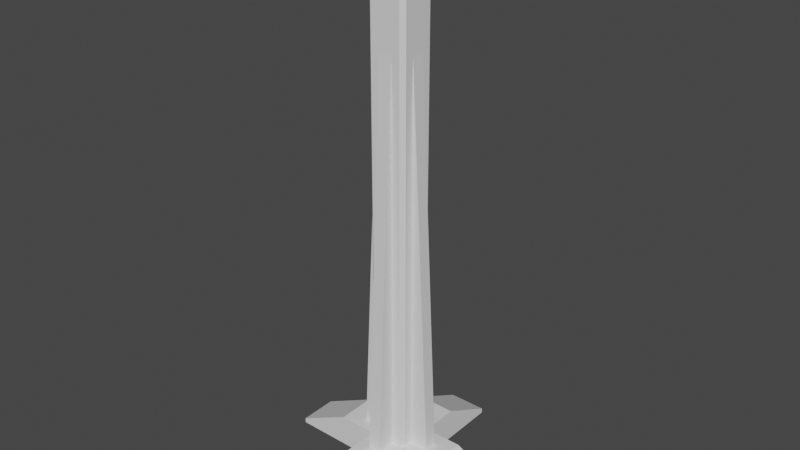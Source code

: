 # Source: WatchtowerBase.blend  (saved by Blender 2.90.8; exported with 4.5.12 LTS)
import bpy
from mathutils import Matrix  # noqa: F401  (used for matrix-valued properties, if any)

bpy.ops.wm.read_factory_settings(use_empty=True)
scene = bpy.context.scene
scene.name = 'Scene'

# ---- collections
col_collection = bpy.data.collections.new('Collection'); scene.collection.children.link(col_collection)

# ---- materials (node trees are filled in below, after node groups)
mat_material = bpy.data.materials.new('Material')
mat_material.alpha_threshold = 0.0
mat_material.use_transparent_shadow = False
mat_material.line_color = (0.0, 0.0, 0.0, 1.0)

# ---- material node trees
mat_material.use_nodes = True; mat_material.node_tree.nodes.clear()
_N = mat_material.node_tree.nodes; _L = mat_material.node_tree.links
n0 = _N.new('ShaderNodeOutputMaterial'); n0.name = 'Material Output'; n0.location = (300, 300)
n1 = _N.new('ShaderNodeBsdfPrincipled'); n1.name = 'Principled BSDF'; n1.location = (10, 300)
n1.distribution = 'GGX'
n1.subsurface_method = 'BURLEY'
n1.inputs[2].default_value = 0.4
n1.inputs[3].default_value = 1.45
n1.inputs[27].default_value = (0.0, 0.0, 0.0, 1.0)
n1.inputs[28].default_value = 1.0
_L.new(n1.outputs[0], n0.inputs[0])
n0.is_active_output = True

# ---- world
world_world = bpy.data.worlds.new('World'); scene.world = world_world
world_world.use_nodes = True; world_world.node_tree.nodes.clear()
_N = world_world.node_tree.nodes; _L = world_world.node_tree.links
n0 = _N.new('ShaderNodeOutputWorld'); n0.name = 'World Output'; n0.location = (300, 300)
n1 = _N.new('ShaderNodeBackground'); n1.name = 'Background'; n1.location = (10, 300)
n1.inputs[0].default_value = (0.05088, 0.05088, 0.05088, 1.0)
_L.new(n1.outputs[0], n0.inputs[0])
n0.is_active_output = True
world_world.color = (0.05088, 0.05088, 0.05088)
world_world.use_sun_shadow = False
world_world.sun_shadow_jitter_overblur = 0.0

# ---- meshes
me_cube = bpy.data.meshes.new('Cube')
me_cube.from_pydata([(0.1026, 0.3078, -0.08821), (-0.1026, 0.3078, -0.08821), (0.1026, -0.3078, 0.08821), (-0.1026, -0.3078, 0.08821), (-0.1026, -0.3078, -0.08821), (0.1026, -0.3078, -0.08821), (-0.1026, 0.3078, 0.08821), (0.1026, 0.3078, 0.08821), (-0.3078, 0.1026, -0.08821), (-0.3078, -0.1026, -0.08821), (0.3078, 0.1026, 0.08821), (0.3078, -0.1026, 0.08821), (-0.3078, -0.1026, 0.08821), (-0.3078, 0.1026, 0.08821), (0.3078, -0.1026, -0.08821), (0.3078, 0.1026, -0.08821), (-0.1026, 0.1026, -0.08821), (-0.1026, -0.1026, -0.08821), (0.1026, 0.1026, -0.08821), (0.1026, -0.1026, -0.08821), (0.1026, 0.5995, -0.08624), (-0.1026, 0.5995, -0.08624), (0.1026, -0.5995, -0.06005), (-0.1026, -0.5995, -0.06005), (-0.1026, -0.5995, -0.08624), (0.1026, -0.5995, -0.08624), (-0.1026, 0.5995, -0.06005), (0.1026, 0.5995, -0.06005), (-0.5995, 0.1026, -0.08624), (-0.5995, -0.1026, -0.08624), (0.5995, 0.1026, -0.06005), (0.5995, -0.1026, -0.06005), (-0.5995, -0.1026, -0.06005), (-0.5995, 0.1026, -0.06005), (0.5995, -0.1026, -0.08624), (0.5995, 0.1026, -0.08624), (0.0342, 0.3078, -0.08821), (-0.0342, 0.3078, -0.08821), (0.0342, -0.3078, 0.08821), (-0.0342, -0.3078, 0.08821), (-0.0342, -0.3078, -0.08821), (0.0342, -0.3078, -0.08821), (-0.0342, 0.3078, 0.08821), (0.0342, 0.3078, 0.08821), (-0.0342, 0.1026, 0.08821), (0.0342, 0.1026, 0.08821), (-0.0342, -0.1026, 0.08821), (0.0342, -0.1026, 0.08821), (0.0342, 0.1026, -0.08821), (-0.0342, 0.1026, -0.08821), (0.0342, -0.1026, -0.08821), (-0.0342, -0.1026, -0.08821), (0.0342, 0.5995, -0.08624), (-0.0342, 0.5995, -0.08624), (0.0342, -0.5995, -0.06005), (-0.0342, -0.5995, -0.06005), (-0.0342, -0.5995, -0.08624), (0.0342, -0.5995, -0.08624), (-0.0342, 0.5995, -0.06005), (0.0342, 0.5995, -0.06005), (-0.3078, 0.0342, -0.08821), (-0.3078, -0.0342, -0.08821), (0.3078, 0.0342, 0.08821), (0.3078, -0.0342, 0.08821), (-0.3078, -0.0342, 0.08821), (-0.3078, 0.0342, 0.08821), (0.3078, -0.0342, -0.08821), (0.3078, 0.0342, -0.08821), (-0.1026, 0.0342, -0.08821), (-0.1026, -0.0342, -0.08821), (0.1026, 0.0342, -0.08821), (0.1026, -0.0342, -0.08821), (0.1026, 0.0342, 0.08821), (0.1026, -0.0342, 0.08821), (-0.1026, 0.0342, 0.08821), (-0.1026, -0.0342, 0.08821), (-0.5995, 0.0342, -0.08624), (-0.5995, -0.0342, -0.08624), (0.5995, 0.0342, -0.06005), (0.5995, -0.0342, -0.06005), (-0.5995, -0.0342, -0.06005), (-0.5995, 0.0342, -0.06005), (0.5995, -0.0342, -0.08624), (0.5995, 0.0342, -0.08624), (-0.0342, 0.0342, -0.08821), (-0.0342, -0.0342, -0.08821), (0.0342, 0.0342, -0.08821), (0.0342, -0.0342, -0.08821), (-0.1026, -0.2052, 0.08821), (0.1026, -0.2052, 0.08821), (0.1026, -0.2052, -0.08821), (-0.1026, -0.2052, -0.08821), (0.1026, -0.0342, 2.613), (-0.1026, -0.0342, 2.613), (0.0342, 0.1026, 2.613), (0.0342, -0.1026, 2.613), (-0.0342, 0.1026, 2.613), (-0.0342, -0.1026, 2.613), (0.1026, 0.0342, 2.613), (-0.1026, 0.0342, 2.613), (0.0342, -0.2052, 0.08821), (-0.0342, -0.2052, 0.08821), (-0.0342, -0.2052, -0.08821), (0.0342, -0.2052, -0.08821), (0.2052, 0.1026, 0.08821), (0.2052, -0.1026, 0.08821), (0.2052, 0.1026, -0.08821), (0.2052, -0.1026, -0.08821), (0.2052, 0.0342, -0.08821), (0.2052, -0.0342, -0.08821), (0.2052, 0.0342, 0.08821), (0.2052, -0.0342, 0.08821), (-0.1026, 0.2052, -0.08821), (0.1026, 0.2052, -0.08821), (0.1026, 0.2052, 0.08821), (-0.1026, 0.2052, 0.08821), (-0.0342, 0.2052, -0.08821), (0.0342, 0.2052, -0.08821), (0.0342, 0.2052, 0.08821), (-0.0342, 0.2052, 0.08821), (-0.2052, 0.1026, -0.08821), (-0.2052, -0.1026, -0.08821), (-0.2052, 0.1026, 0.08821), (-0.2052, -0.1026, 0.08821), (-0.2052, 0.0342, 0.08821), (-0.2052, -0.0342, 0.08821), (-0.2052, 0.0342, -0.08821), (-0.2052, -0.0342, -0.08821), (-0.0342, 0.1026, 2.18), (0.0342, 0.1026, 2.18), (-0.0342, -0.1026, 2.18), (0.0342, -0.1026, 2.18), (0.0342, 0.2052, 0.08821), (-0.0342, 0.2052, 0.08821), (0.1026, 0.0342, 2.18), (0.1026, -0.0342, 2.18), (-0.1026, 0.0342, 2.18), (-0.1026, -0.0342, 2.18), (-0.2052, 0.0342, 0.08821), (-0.2052, -0.0342, 0.08821), (0.0342, -0.2052, 0.08821), (-0.0342, -0.2052, 0.08821), (0.2052, 0.0342, 0.08821), (0.2052, -0.0342, 0.08821), (0.1474, -0.04913, 2.662), (0.1474, -0.1474, 2.662), (-0.1474, -0.04913, 2.662), (-0.1474, -0.1474, 2.662), (0.04913, 0.1474, 2.662), (0.1474, 0.1474, 2.662), (0.04913, -0.1474, 2.662), (-0.1474, 0.1474, 2.662), (-0.04913, 0.1474, 2.662), (-0.04913, -0.1474, 2.662), (0.1474, 0.04913, 2.662), (-0.1474, 0.04913, 2.662), (0.04913, -0.04913, 2.702), (-0.04913, -0.04913, 2.702), (0.04913, 0.04913, 2.702), (-0.04913, 0.04913, 2.702), (-0.1375, -0.1375, 2.702), (-0.1474, -0.1474, 2.692), (-0.1375, -0.04913, 2.702), (-0.1474, -0.04913, 2.692), (0.1375, -0.1375, 2.702), (0.1474, -0.1474, 2.692), (0.1474, -0.04913, 2.692), (0.1375, -0.04913, 2.702), (0.04913, 0.1474, 2.692), (0.04913, 0.1375, 2.702), (0.1375, 0.1375, 2.702), (0.1474, 0.1474, 2.692), (0.04913, -0.1375, 2.702), (0.04913, -0.1474, 2.692), (-0.1375, 0.1375, 2.702), (-0.1474, 0.1474, 2.692), (-0.04913, 0.1375, 2.702), (-0.04913, 0.1474, 2.692), (-0.04913, -0.1474, 2.692), (-0.04913, -0.1375, 2.702), (0.1375, 0.04913, 2.702), (0.1474, 0.04913, 2.692), (-0.1474, 0.04913, 2.692), (-0.1375, 0.04913, 2.702), (0.08163, 0.1026, 0.08821), (0.1026, 0.08163, 0.08821), (0.1236, 0.1026, 0.08821), (0.1026, 0.1026, 0.06725), (0.1026, 0.1236, 0.08821), (0.1026, -0.08163, 0.08821), (0.08163, -0.1026, 0.08821), (0.1026, -0.1236, 0.08821), (0.1026, -0.1026, 0.06725), (0.1236, -0.1026, 0.08821), (-0.1026, 0.08163, 0.08821), (-0.08163, 0.1026, 0.08821), (-0.1026, 0.1236, 0.08821), (-0.1026, 0.1026, 0.06725), (-0.1236, 0.1026, 0.08821), (-0.08163, -0.1026, 0.08821), (-0.1026, -0.08163, 0.08821), (-0.1236, -0.1026, 0.08821), (-0.1026, -0.1026, 0.06725), (-0.1026, -0.1236, 0.08821), (0.08163, -0.1026, 2.613), (0.1026, -0.08163, 2.613), (0.1143, -0.1143, 2.626), (-0.1026, -0.08163, 2.613), (-0.08163, -0.1026, 2.613), (-0.1143, -0.1143, 2.626), (0.1026, 0.08163, 2.613), (0.08163, 0.1026, 2.613), (0.1143, 0.1143, 2.626), (-0.08163, 0.1026, 2.613), (-0.1026, 0.08163, 2.613), (-0.1143, 0.1143, 2.626)], [], [(91, 4, 3, 88), (194, 198, 122, 124, 74), (90, 89, 2, 5), (107, 14, 11, 105), (63, 11, 31, 79), (121, 123, 12, 9), (103, 90, 5, 41), (37, 1, 21, 53), (101, 88, 3, 39), (44, 195, 213, 96), (19, 192, 191, 89, 90), (16, 120, 122, 198, 197), (117, 113, 18, 48), (87, 71, 19, 50), (113, 0, 7, 114), (127, 69, 17, 121), (61, 9, 29, 77), (109, 66, 14, 107), (120, 8, 13, 122), (7, 0, 20, 27), (106, 104, 10, 15), (125, 64, 12, 123), (52, 59, 27, 20), (56, 55, 23, 24), (82, 79, 31, 34), (76, 81, 33, 28), (9, 12, 32, 29), (39, 3, 23, 55), (65, 13, 33, 81), (5, 2, 22, 25), (13, 8, 28, 33), (41, 5, 25, 57), (67, 15, 35, 83), (3, 4, 24, 23), (43, 7, 27, 59), (15, 10, 30, 35), (1, 6, 26, 21), (11, 14, 34, 31), (6, 42, 58, 26), (42, 43, 59, 58), (4, 40, 56, 24), (40, 41, 57, 56), (2, 38, 54, 22), (38, 39, 55, 54), (25, 22, 54, 57), (57, 54, 55, 56), (21, 26, 58, 53), (53, 58, 59, 52), (69, 85, 51, 17), (85, 87, 50, 51), (112, 116, 49, 16), (116, 117, 48, 49), (191, 190, 47, 100, 89), (75, 200, 207, 93), (184, 45, 94, 211), (46, 101, 141, 130), (89, 100, 38, 2), (100, 101, 39, 38), (0, 36, 52, 20), (36, 37, 53, 52), (91, 102, 40, 4), (102, 103, 41, 40), (73, 72, 98, 92), (104, 186, 185, 72, 110), (45, 44, 96, 94), (18, 187, 186, 104, 106), (49, 48, 86, 84), (84, 86, 87, 85), (16, 49, 84, 68), (68, 84, 85, 69), (14, 66, 82, 34), (66, 67, 83, 82), (12, 64, 80, 32), (64, 65, 81, 80), (29, 32, 80, 77), (77, 80, 81, 76), (35, 30, 78, 83), (83, 78, 79, 82), (122, 13, 65, 124), (124, 65, 64, 125), (106, 15, 67, 108), (108, 67, 66, 109), (8, 60, 76, 28), (60, 61, 77, 76), (120, 16, 68, 126), (126, 68, 69, 127), (48, 18, 70, 86), (86, 70, 71, 87), (72, 185, 210, 98), (74, 124, 138, 136), (46, 199, 203, 88, 101), (74, 75, 93, 99), (10, 62, 78, 30), (62, 63, 79, 78), (92, 98, 154, 144), (215, 214, 99, 155, 151), (97, 95, 150, 153), (95, 204, 206, 145, 150), (96, 213, 215, 151, 152), (93, 207, 209, 147, 146), (99, 93, 146, 155), (212, 211, 94, 148, 149), (98, 210, 212, 149, 154), (17, 202, 201, 123, 121), (46, 47, 95, 97), (194, 74, 99, 214), (51, 50, 103, 102), (17, 51, 102, 91), (100, 47, 131, 140), (47, 190, 204, 95), (17, 91, 88, 203, 202), (50, 19, 90, 103), (111, 73, 189, 193, 105), (75, 125, 123, 201, 200), (62, 110, 111, 63), (10, 104, 110, 62), (70, 108, 109, 71), (18, 106, 108, 70), (19, 107, 105, 193, 192), (71, 109, 107, 19), (63, 111, 105, 11), (189, 73, 92, 205), (43, 42, 119, 118), (7, 43, 118, 114), (37, 36, 117, 116), (1, 37, 116, 112), (114, 118, 45, 184, 188), (36, 0, 113, 117), (42, 6, 115, 119), (6, 1, 112, 115), (60, 126, 127, 61), (8, 120, 126, 60), (118, 119, 133, 132), (119, 115, 196, 195, 44), (206, 205, 92, 144, 145), (115, 112, 16, 197, 196), (61, 127, 121, 9), (199, 46, 97, 208), (132, 133, 128, 129), (142, 134, 135, 143), (131, 130, 141, 140), (136, 138, 139, 137), (125, 75, 137, 139), (124, 125, 139, 138), (44, 45, 129, 128), (72, 73, 135, 134), (110, 72, 134, 142), (45, 118, 132, 129), (47, 46, 130, 131), (73, 111, 143, 135), (75, 74, 136, 137), (119, 44, 128, 133), (111, 110, 142, 143), (101, 100, 140, 141), (167, 156, 172, 164), (153, 150, 173, 178), (145, 144, 166, 165), (159, 183, 162, 157), (155, 146, 163, 182), (169, 176, 159, 158), (149, 148, 168, 171), (157, 162, 160, 179), (209, 208, 97, 153, 147), (94, 96, 152, 148), (147, 153, 178, 161), (144, 154, 181, 166), (152, 151, 175, 177), (170, 169, 158, 180), (158, 159, 157, 156), (154, 149, 171, 181), (148, 152, 177, 168), (151, 155, 182, 175), (150, 145, 165, 173), (156, 157, 179, 172), (176, 174, 183, 159), (180, 158, 156, 167), (167, 164, 165, 166), (163, 161, 160, 162), (169, 170, 171, 168), (173, 165, 164, 172), (174, 176, 177, 175), (176, 169, 168, 177), (161, 178, 179, 160), (178, 173, 172, 179), (170, 180, 181, 171), (180, 167, 166, 181), (175, 182, 183, 174), (182, 163, 162, 183), (146, 147, 161, 163), (184, 185, 186, 187, 188), (189, 190, 191, 192, 193), (194, 195, 196, 197, 198), (199, 200, 201, 202, 203), (204, 205, 206), (207, 208, 209), (210, 211, 212), (213, 214, 215), (213, 195, 194, 214), (204, 190, 189, 205), (184, 211, 210, 185), (199, 208, 207, 200), (18, 113, 114, 188, 187)])
_uv = me_cube.uv_layers.new(name='UVMap')
_uv.uv.foreach_set('vector', [0.2083, 0.7083, 0.2083, 0.75, 0.625, 0.9167, 0.7083, 0.7917, 0.7917, 0.5918, 0.8002, 0.5833, 0.8333, 0.5833, 0.8333, 0.6111, 0.7917, 0.6111, 0.2917, 0.7083, 0.6667, 0.75, 0.625, 0.8333, 0.2917, 0.75, 0.3333, 0.6667, 0.375, 0.6667, 0.625, 0.6667, 0.6667, 0.6667, 0.625, 0.6389, 0.625, 0.6667, 0.625, 0.6667, 0.625, 0.6389, 0.1667, 0.6667, 0.7083, 0.375, 0.625, 0.08333, 0.125, 0.6667, 0.2639, 0.7083, 0.2917, 0.7083, 0.2917, 0.75, 0.2639, 0.75, 0.2361, 0.5, 0.2083, 0.5, 0.2083, 0.5, 0.2361, 0.5, 0.7639, 0.7083, 0.7917, 0.7083, 0.7917, 0.75, 0.7639, 0.75, 0.7639, 0.5833, 0.7832, 0.5833, 0.7832, 0.5833, 0.7639, 0.5833, 0.2917, 0.6667, 0.6588, 0.6667, 0.6998, 0.6837, 0.6667, 0.75, 0.2917, 0.7083, 0.2083, 0.5833, 0.1667, 0.5833, 0.7083, 0.375, 0.7746, 0.5408, 0.7224, 0.5833, 0.2639, 0.5417, 0.2917, 0.5417, 0.2917, 0.5833, 0.2639, 0.5833, 0.2639, 0.6389, 0.2917, 0.6389, 0.2917, 0.6667, 0.2639, 0.6667, 0.2917, 0.5417, 0.2917, 0.5, 0.625, 0.4167, 0.6667, 0.5, 0.1667, 0.6389, 0.2083, 0.6389, 0.2083, 0.6667, 0.1667, 0.6667, 0.125, 0.6389, 0.125, 0.6667, 0.125, 0.6667, 0.125, 0.6389, 0.3333, 0.6389, 0.375, 0.6389, 0.375, 0.6667, 0.3333, 0.6667, 0.1667, 0.5833, 0.125, 0.5833, 0.625, 0.1667, 0.7083, 0.375, 0.625, 0.4167, 0.2917, 0.5, 0.2917, 0.5, 0.625, 0.4167, 0.3333, 0.5833, 0.6667, 0.5833, 0.625, 0.5833, 0.375, 0.5833, 0.8333, 0.6389, 0.875, 0.6389, 0.875, 0.6667, 0.8333, 0.6667, 0.375, 0.3889, 0.625, 0.3889, 0.625, 0.4167, 0.375, 0.4167, 0.375, 0.8889, 0.625, 0.8889, 0.625, 0.9167, 0.375, 0.9167, 0.375, 0.6389, 0.625, 0.6389, 0.625, 0.6667, 0.375, 0.6667, 0.375, 0.1389, 0.625, 0.1389, 0.625, 0.1667, 0.375, 0.1667, 0.125, 0.6667, 0.625, 0.08333, 0.625, 0.08333, 0.125, 0.6667, 0.7639, 0.75, 0.7917, 0.75, 0.7917, 0.75, 0.7639, 0.75, 0.875, 0.6111, 0.875, 0.5833, 0.875, 0.5833, 0.875, 0.6111, 0.2917, 0.75, 0.625, 0.8333, 0.625, 0.8333, 0.2917, 0.75, 0.625, 0.1667, 0.125, 0.5833, 0.125, 0.5833, 0.625, 0.1667, 0.2639, 0.75, 0.2917, 0.75, 0.2917, 0.75, 0.2639, 0.75, 0.375, 0.6111, 0.375, 0.5833, 0.375, 0.5833, 0.375, 0.6111, 0.625, 0.9167, 0.2083, 0.75, 0.2083, 0.75, 0.625, 0.9167, 0.7361, 0.5, 0.7083, 0.5, 0.7083, 0.5, 0.7361, 0.5, 0.375, 0.5833, 0.625, 0.5833, 0.625, 0.5833, 0.375, 0.5833, 0.2083, 0.5, 0.7917, 0.5, 0.7917, 0.5, 0.2083, 0.5, 0.625, 0.6667, 0.375, 0.6667, 0.375, 0.6667, 0.625, 0.6667, 0.7917, 0.5, 0.7639, 0.5, 0.7639, 0.5, 0.7917, 0.5, 0.7639, 0.5, 0.7361, 0.5, 0.7361, 0.5, 0.7639, 0.5, 0.2083, 0.75, 0.2361, 0.75, 0.2361, 0.75, 0.2083, 0.75, 0.2361, 0.75, 0.2639, 0.75, 0.2639, 0.75, 0.2361, 0.75, 0.7083, 0.75, 0.7361, 0.75, 0.7361, 0.75, 0.7083, 0.75, 0.7361, 0.75, 0.7639, 0.75, 0.7639, 0.75, 0.7361, 0.75, 0.375, 0.8333, 0.625, 0.8333, 0.625, 0.8611, 0.375, 0.8611, 0.375, 0.8611, 0.625, 0.8611, 0.625, 0.8889, 0.375, 0.8889, 0.375, 0.3333, 0.625, 0.3333, 0.625, 0.3611, 0.375, 0.3611, 0.375, 0.3611, 0.625, 0.3611, 0.625, 0.3889, 0.375, 0.3889, 0.2083, 0.6389, 0.2361, 0.6389, 0.2361, 0.6667, 0.2083, 0.6667, 0.2361, 0.6389, 0.2639, 0.6389, 0.2639, 0.6667, 0.2361, 0.6667, 0.2083, 0.5417, 0.2361, 0.5417, 0.2361, 0.5833, 0.2083, 0.5833, 0.2361, 0.5417, 0.2639, 0.5417, 0.2639, 0.5833, 0.2361, 0.5833, 0.7083, 0.6752, 0.7168, 0.6667, 0.7361, 0.6667, 0.7361, 0.7083, 0.7083, 0.7083, 0.7917, 0.6389, 0.7917, 0.6582, 0.7917, 0.6582, 0.7917, 0.6389, 0.7168, 0.5833, 0.7361, 0.5833, 0.7361, 0.5833, 0.7168, 0.5833, 0.7639, 0.6667, 0.7639, 0.7083, 0.7639, 0.7083, 0.7639, 0.6667, 0.7083, 0.7083, 0.7361, 0.7083, 0.7361, 0.75, 0.7083, 0.75, 0.7361, 0.7083, 0.7639, 0.7083, 0.7639, 0.75, 0.7361, 0.75, 0.2917, 0.5, 0.2639, 0.5, 0.2639, 0.5, 0.2917, 0.5, 0.2639, 0.5, 0.2361, 0.5, 0.2361, 0.5, 0.2639, 0.5, 0.2083, 0.7083, 0.2361, 0.7083, 0.2361, 0.75, 0.2083, 0.75, 0.2361, 0.7083, 0.2639, 0.7083, 0.2639, 0.75, 0.2361, 0.75, 0.7083, 0.6389, 0.7083, 0.6111, 0.7083, 0.6111, 0.7083, 0.6389, 0.6667, 0.5833, 0.6998, 0.5833, 0.7083, 0.5918, 0.7083, 0.6111, 0.6667, 0.6111, 0.7361, 0.5833, 0.7639, 0.5833, 0.7639, 0.5833, 0.7361, 0.5833, 0.2917, 0.5833, 0.6588, 0.5833, 0.6998, 0.5833, 0.6667, 0.5833, 0.3333, 0.5833, 0.2361, 0.5833, 0.2639, 0.5833, 0.2639, 0.6111, 0.2361, 0.6111, 0.2361, 0.6111, 0.2639, 0.6111, 0.2639, 0.6389, 0.2361, 0.6389, 0.2083, 0.5833, 0.2361, 0.5833, 0.2361, 0.6111, 0.2083, 0.6111, 0.2083, 0.6111, 0.2361, 0.6111, 0.2361, 0.6389, 0.2083, 0.6389, 0.375, 0.6667, 0.375, 0.6389, 0.375, 0.6389, 0.375, 0.6667, 0.375, 0.6389, 0.375, 0.6111, 0.375, 0.6111, 0.375, 0.6389, 0.875, 0.6667, 0.875, 0.6389, 0.875, 0.6389, 0.875, 0.6667, 0.875, 0.6389, 0.875, 0.6111, 0.875, 0.6111, 0.875, 0.6389, 0.375, 0.08333, 0.625, 0.08333, 0.625, 0.1111, 0.375, 0.1111, 0.375, 0.1111, 0.625, 0.1111, 0.625, 0.1389, 0.375, 0.1389, 0.375, 0.5833, 0.625, 0.5833, 0.625, 0.6111, 0.375, 0.6111, 0.375, 0.6111, 0.625, 0.6111, 0.625, 0.6389, 0.375, 0.6389, 0.8333, 0.5833, 0.875, 0.5833, 0.875, 0.6111, 0.8333, 0.6111, 0.8333, 0.6111, 0.875, 0.6111, 0.875, 0.6389, 0.8333, 0.6389, 0.3333, 0.5833, 0.375, 0.5833, 0.375, 0.6111, 0.3333, 0.6111, 0.3333, 0.6111, 0.375, 0.6111, 0.375, 0.6389, 0.3333, 0.6389, 0.125, 0.5833, 0.125, 0.6111, 0.125, 0.6111, 0.125, 0.5833, 0.125, 0.6111, 0.125, 0.6389, 0.125, 0.6389, 0.125, 0.6111, 0.1667, 0.5833, 0.2083, 0.5833, 0.2083, 0.6111, 0.1667, 0.6111, 0.1667, 0.6111, 0.2083, 0.6111, 0.2083, 0.6389, 0.1667, 0.6389, 0.2639, 0.5833, 0.2917, 0.5833, 0.2917, 0.6111, 0.2639, 0.6111, 0.2639, 0.6111, 0.2917, 0.6111, 0.2917, 0.6389, 0.2639, 0.6389, 0.7083, 0.6111, 0.7083, 0.5918, 0.7083, 0.5918, 0.7083, 0.6111, 0.7917, 0.6111, 0.8333, 0.6111, 0.8333, 0.6111, 0.7917, 0.6111, 0.7639, 0.6667, 0.7832, 0.6667, 0.7917, 0.6752, 0.7917, 0.7083, 0.7639, 0.7083, 0.7917, 0.6111, 0.7917, 0.6389, 0.7917, 0.6389, 0.7917, 0.6111, 0.625, 0.5833, 0.625, 0.6111, 0.625, 0.6111, 0.625, 0.5833, 0.625, 0.6111, 0.625, 0.6389, 0.625, 0.6389, 0.625, 0.6111, 0.7083, 0.6389, 0.7083, 0.6111, 0.7083, 0.6111, 0.7083, 0.6389, 0.7917, 0.5833, 0.7917, 0.5918, 0.7917, 0.6111, 0.7917, 0.6111, 0.7917, 0.5833, 0.7639, 0.6667, 0.7361, 0.6667, 0.7361, 0.6667, 0.7639, 0.6667, 0.7361, 0.6667, 0.7168, 0.6667, 0.7083, 0.6667, 0.7083, 0.6667, 0.7361, 0.6667, 0.7639, 0.5833, 0.7832, 0.5833, 0.7917, 0.5833, 0.7917, 0.5833, 0.7639, 0.5833, 0.7917, 0.6389, 0.7917, 0.6582, 0.7917, 0.6667, 0.7917, 0.6667, 0.7917, 0.6389, 0.7917, 0.6111, 0.7917, 0.6389, 0.7917, 0.6389, 0.7917, 0.6111, 0.7083, 0.5833, 0.7168, 0.5833, 0.7361, 0.5833, 0.7361, 0.5833, 0.7083, 0.5833, 0.7083, 0.6111, 0.7083, 0.5918, 0.7083, 0.5833, 0.7083, 0.5833, 0.7083, 0.6111, 0.2083, 0.6667, 0.7224, 0.6667, 0.7746, 0.6071, 0.7083, 0.375, 0.1667, 0.6667, 0.7639, 0.6667, 0.7361, 0.6667, 0.7361, 0.6667, 0.7639, 0.6667, 0.7917, 0.5918, 0.7917, 0.6111, 0.7917, 0.6111, 0.7917, 0.5918, 0.2361, 0.6667, 0.2639, 0.6667, 0.2639, 0.7083, 0.2361, 0.7083, 0.2083, 0.6667, 0.2361, 0.6667, 0.2361, 0.7083, 0.2083, 0.7083, 0.7361, 0.7083, 0.7361, 0.6667, 0.7361, 0.6667, 0.7361, 0.7083, 0.7361, 0.6667, 0.7168, 0.6667, 0.7168, 0.6667, 0.7361, 0.6667, 0.2083, 0.6667, 0.2083, 0.7083, 0.7083, 0.7917, 0.7746, 0.6922, 0.7224, 0.6667, 0.2639, 0.6667, 0.2917, 0.6667, 0.2917, 0.7083, 0.2639, 0.7083, 0.6667, 0.6389, 0.7083, 0.6389, 0.7083, 0.6582, 0.6998, 0.6667, 0.6667, 0.6667, 0.7917, 0.6389, 0.8333, 0.6389, 0.8333, 0.6667, 0.8002, 0.6667, 0.7917, 0.6582, 0.625, 0.6111, 0.6667, 0.6111, 0.6667, 0.6389, 0.625, 0.6389, 0.625, 0.5833, 0.6667, 0.5833, 0.6667, 0.6111, 0.625, 0.6111, 0.2917, 0.6111, 0.3333, 0.6111, 0.3333, 0.6389, 0.2917, 0.6389, 0.2917, 0.5833, 0.3333, 0.5833, 0.3333, 0.6111, 0.2917, 0.6111, 0.2917, 0.6667, 0.3333, 0.6667, 0.6667, 0.6667, 0.6998, 0.6667, 0.6588, 0.6667, 0.2917, 0.6389, 0.3333, 0.6389, 0.3333, 0.6667, 0.2917, 0.6667, 0.625, 0.6389, 0.6667, 0.6389, 0.6667, 0.6667, 0.625, 0.6667, 0.7083, 0.6582, 0.7083, 0.6389, 0.7083, 0.6389, 0.7083, 0.6582, 0.7361, 0.5, 0.7639, 0.5, 0.7639, 0.5417, 0.7361, 0.5417, 0.7083, 0.5, 0.7361, 0.5, 0.7361, 0.5417, 0.7083, 0.5417, 0.2361, 0.5, 0.2639, 0.5, 0.2639, 0.5417, 0.2361, 0.5417, 0.2083, 0.5, 0.2361, 0.5, 0.2361, 0.5417, 0.2083, 0.5417, 0.7083, 0.5417, 0.7361, 0.5417, 0.7361, 0.5833, 0.7168, 0.5833, 0.7083, 0.5748, 0.2639, 0.5, 0.2917, 0.5, 0.2917, 0.5417, 0.2639, 0.5417, 0.7639, 0.5, 0.7917, 0.5, 0.7917, 0.5417, 0.7639, 0.5417, 0.7917, 0.5, 0.2083, 0.5, 0.2083, 0.5417, 0.7917, 0.5417, 0.125, 0.6111, 0.1667, 0.6111, 0.1667, 0.6389, 0.125, 0.6389, 0.125, 0.5833, 0.1667, 0.5833, 0.1667, 0.6111, 0.125, 0.6111, 0.7361, 0.5417, 0.7639, 0.5417, 0.7639, 0.5417, 0.7361, 0.5417, 0.7639, 0.5417, 0.7917, 0.5417, 0.7917, 0.5748, 0.7832, 0.5833, 0.7639, 0.5833, 0.7083, 0.6667, 0.7083, 0.6582, 0.7083, 0.6389, 0.7083, 0.6389, 0.7083, 0.6667, 0.7917, 0.5417, 0.2083, 0.5417, 0.2083, 0.5833, 0.7224, 0.5833, 0.7917, 0.5748, 0.125, 0.6389, 0.1667, 0.6389, 0.1667, 0.6667, 0.125, 0.6667, 0.7832, 0.6667, 0.7639, 0.6667, 0.7639, 0.6667, 0.7832, 0.6667, 0.7361, 0.5417, 0.7639, 0.5417, 0.7639, 0.5833, 0.7361, 0.5833, 0.6667, 0.6111, 0.7083, 0.6111, 0.7083, 0.6389, 0.6667, 0.6389, 0.7361, 0.6667, 0.7639, 0.6667, 0.7639, 0.7083, 0.7361, 0.7083, 0.7917, 0.6111, 0.8333, 0.6111, 0.8333, 0.6389, 0.7917, 0.6389, 0.8333, 0.6389, 0.7917, 0.6389, 0.7917, 0.6389, 0.8333, 0.6389, 0.8333, 0.6111, 0.8333, 0.6389, 0.8333, 0.6389, 0.8333, 0.6111, 0.7639, 0.5833, 0.7361, 0.5833, 0.7361, 0.5833, 0.7639, 0.5833, 0.7083, 0.6111, 0.7083, 0.6389, 0.7083, 0.6389, 0.7083, 0.6111, 0.6667, 0.6111, 0.7083, 0.6111, 0.7083, 0.6111, 0.6667, 0.6111, 0.7361, 0.5833, 0.7361, 0.5417, 0.7361, 0.5417, 0.7361, 0.5833, 0.7361, 0.6667, 0.7639, 0.6667, 0.7639, 0.6667, 0.7361, 0.6667, 0.7083, 0.6389, 0.6667, 0.6389, 0.6667, 0.6389, 0.7083, 0.6389, 0.7917, 0.6389, 0.7917, 0.6111, 0.7917, 0.6111, 0.7917, 0.6389, 0.7639, 0.5417, 0.7639, 0.5833, 0.7639, 0.5833, 0.7639, 0.5417, 0.6667, 0.6389, 0.6667, 0.6111, 0.6667, 0.6111, 0.6667, 0.6389, 0.7639, 0.7083, 0.7361, 0.7083, 0.7361, 0.7083, 0.7639, 0.7083, 0.7111, 0.6389, 0.7361, 0.6389, 0.7361, 0.6639, 0.7111, 0.6639, 0.7639, 0.6667, 0.7361, 0.6667, 0.7361, 0.6667, 0.7639, 0.6667, 0.7083, 0.6667, 0.7083, 0.6389, 0.7083, 0.6389, 0.7083, 0.6667, 0.7639, 0.6111, 0.7889, 0.6111, 0.7889, 0.6389, 0.7639, 0.6389, 0.7917, 0.6111, 0.7917, 0.6389, 0.7917, 0.6389, 0.7917, 0.6111, 0.7361, 0.5861, 0.7639, 0.5861, 0.7639, 0.6111, 0.7361, 0.6111, 0.7083, 0.5833, 0.7361, 0.5833, 0.7361, 0.5833, 0.7083, 0.5833, 0.7639, 0.6389, 0.7889, 0.6389, 0.7889, 0.6639, 0.7639, 0.6639, 0.7917, 0.6667, 0.7832, 0.6667, 0.7639, 0.6667, 0.7639, 0.6667, 0.7917, 0.6667, 0.7361, 0.5833, 0.7639, 0.5833, 0.7639, 0.5833, 0.7361, 0.5833, 0.7917, 0.6667, 0.7639, 0.6667, 0.7639, 0.6667, 0.7917, 0.6667, 0.7083, 0.6389, 0.7083, 0.6111, 0.7083, 0.6111, 0.7083, 0.6389, 0.7639, 0.5833, 0.7917, 0.5833, 0.7917, 0.5833, 0.7639, 0.5833, 0.7111, 0.5861, 0.7361, 0.5861, 0.7361, 0.6111, 0.7111, 0.6111, 0.7361, 0.6111, 0.7639, 0.6111, 0.7639, 0.6389, 0.7361, 0.6389, 0.7083, 0.6111, 0.7083, 0.5833, 0.7083, 0.5833, 0.7083, 0.6111, 0.7361, 0.5833, 0.7639, 0.5833, 0.7639, 0.5833, 0.7361, 0.5833, 0.7917, 0.5833, 0.7917, 0.6111, 0.7917, 0.6111, 0.7917, 0.5833, 0.7361, 0.6667, 0.7083, 0.6667, 0.7083, 0.6667, 0.7361, 0.6667, 0.7361, 0.6389, 0.7639, 0.6389, 0.7639, 0.6639, 0.7361, 0.6639, 0.7639, 0.5861, 0.7889, 0.5861, 0.7889, 0.6111, 0.7639, 0.6111, 0.7111, 0.6111, 0.7361, 0.6111, 0.7361, 0.6389, 0.7111, 0.6389, 0.7111, 0.6389, 0.7111, 0.6639, 0.7083, 0.6667, 0.7083, 0.6389, 0.7917, 0.6389, 0.7917, 0.6667, 0.7889, 0.6639, 0.7889, 0.6389, 0.7361, 0.5861, 0.7111, 0.5861, 0.7083, 0.5833, 0.7361, 0.5833, 0.7361, 0.6667, 0.7083, 0.6667, 0.7111, 0.6639, 0.7361, 0.6639, 0.7889, 0.5861, 0.7639, 0.5861, 0.7639, 0.5833, 0.7917, 0.5833, 0.7639, 0.5861, 0.7361, 0.5861, 0.7361, 0.5833, 0.7639, 0.5833, 0.7917, 0.6667, 0.7639, 0.6667, 0.7639, 0.6639, 0.7889, 0.6639, 0.7639, 0.6667, 0.7361, 0.6667, 0.7361, 0.6639, 0.7639, 0.6639, 0.7111, 0.5861, 0.7111, 0.6111, 0.7083, 0.6111, 0.7083, 0.5833, 0.7111, 0.6111, 0.7111, 0.6389, 0.7083, 0.6389, 0.7083, 0.6111, 0.7917, 0.5833, 0.7917, 0.6111, 0.7889, 0.6111, 0.7889, 0.5861, 0.7917, 0.6111, 0.7917, 0.6389, 0.7889, 0.6389, 0.7889, 0.6111, 0.7917, 0.6389, 0.7917, 0.6667, 0.7917, 0.6667, 0.7917, 0.6389, 0.7083, 0.5833, 0.7083, 0.5833, 0.7083, 0.5833, 0.6588, 0.5833, 0.6998, 0.5663, 0.7129, 0.6536, 0.7083, 0.6667, 0.6998, 0.6837, 0.6588, 0.6667, 0.7083, 0.6667, 0.7917, 0.5833, 0.7917, 0.5833, 0.7917, 0.5833, 0.7224, 0.5833, 0.7746, 0.5408, 0.8048, 0.6989, 0.7917, 0.6667, 0.7746, 0.6071, 0.7224, 0.6667, 0.7917, 0.6667, 0.7168, 0.6667, 0.7083, 0.6667, 0.7083, 0.6667, 0.7917, 0.6582, 0.7917, 0.6667, 0.7917, 0.6667, 0.7083, 0.5918, 0.7083, 0.5833, 0.7083, 0.5833, 0.7832, 0.5833, 0.7917, 0.5833, 0.7917, 0.5833, 0.7832, 0.5833, 0.7832, 0.5833, 0.7917, 0.5918, 0.7917, 0.5918, 0.7168, 0.6667, 0.7168, 0.6667, 0.7083, 0.6582, 0.7083, 0.6582, 0.7168, 0.5833, 0.7168, 0.5833, 0.7083, 0.5918, 0.7083, 0.5918, 0.7832, 0.6667, 0.7832, 0.6667, 0.7917, 0.6582, 0.7917, 0.6582, 0.2917, 0.5833, 0.2917, 0.5417, 0.6667, 0.5, 0.6998, 0.5663, 0.6588, 0.5833])
me_cube.materials.append(mat_material)
me_cube.use_remesh_preserve_volume = False
me_cube.use_remesh_preserve_attributes = False
me_cube.use_mirror_vertex_groups = False
me_cube.update()

# ---- objects
ob_cube = bpy.data.objects.new('Cube', me_cube)

# ---- transforms, parenting, visibility, modifiers, constraints
ob_cube.location = (0.0, 0.0, 0.0)
ob_cube.lock_rotations_4d = False
ob_cube.empty_display_type = 'ARROWS'
ob_cube.lineart.crease_threshold = 0.0

# ---- collection membership
col_collection.objects.link(ob_cube)

# ---- scene / render settings (as saved in the file)
scene.frame_start = 1; scene.frame_end = 250; scene.frame_set(1)
scene.render.engine = 'BLENDER_EEVEE_NEXT'
scene.cycles.use_denoising = False
scene.cycles.samples = 128
scene.cycles.sampling_pattern = 'TABULATED_SOBOL'
scene.cycles.use_adaptive_sampling = False
scene.cycles.use_light_tree = False
scene.view_settings.view_transform = 'Filmic'
bpy.context.view_layer.update()

# ---- added for rendering (the .blend has no active camera and no usable light): camera, sun
cam_auto = bpy.data.cameras.new('AutoCamera')
cam_auto.lens = 50.0
cam_auto.sensor_width = 36.0
cam_auto.clip_end = 1000.0
ob_auto_camera = bpy.data.objects.new('AutoCamera', cam_auto)
scene.collection.objects.link(ob_auto_camera)
ob_auto_camera.location = (3.02119, -3.62543, 3.72404)
ob_auto_camera.rotation_euler = (1.09748, -7.21219e-08, 0.694738)
scene.camera = ob_auto_camera
light_auto_sun = bpy.data.lights.new('AutoSun', 'SUN')
light_auto_sun.energy = 3.0
light_auto_sun.angle = 0.0523599
ob_auto_sun = bpy.data.objects.new('AutoSun', light_auto_sun)
scene.collection.objects.link(ob_auto_sun)
ob_auto_sun.rotation_euler = (0.872665, 0.174533, 0.523599)
bpy.context.view_layer.update()
